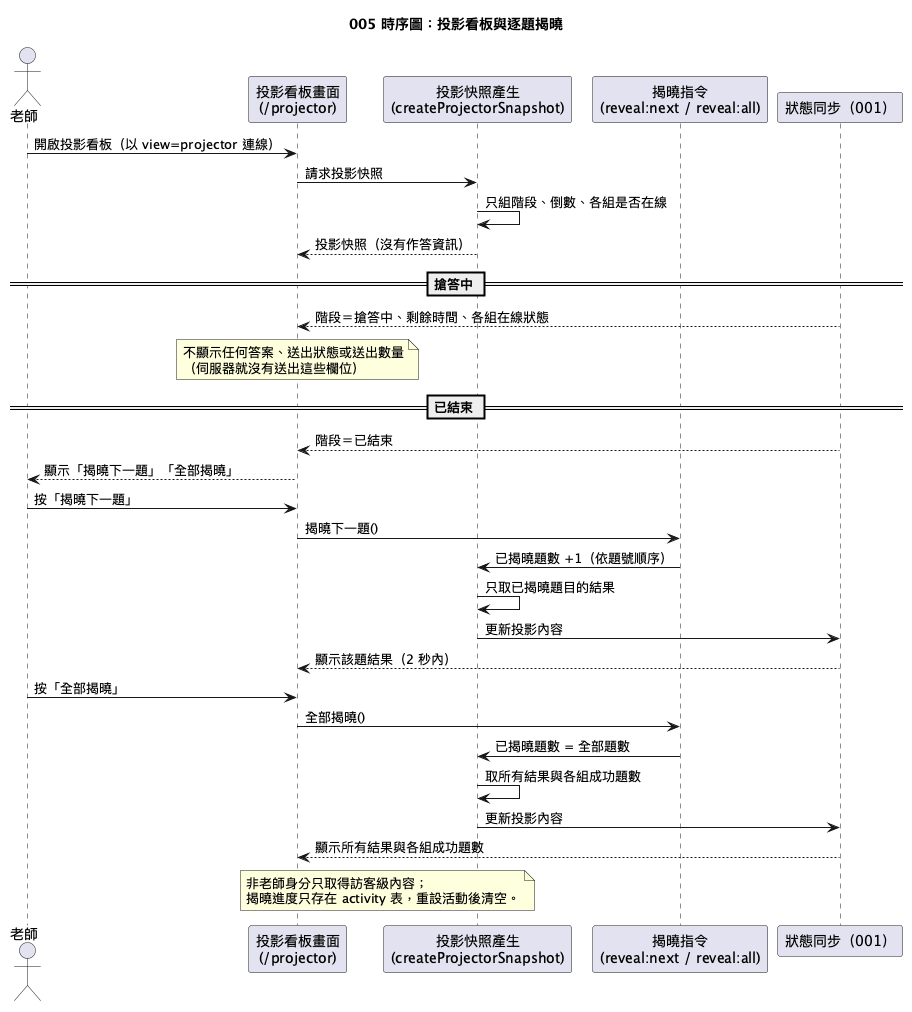

The diagram above was rendered by PlantUML. Its source (embedded in the PNG):
@startuml
!pragma layout smetana
title 005 時序圖：投影看板與逐題揭曉

actor 老師
participant "投影看板畫面\n(/projector)" as P
participant "投影快照產生\n(createProjectorSnapshot)" as V
participant "揭曉指令\n(reveal:next / reveal:all)" as R
participant "狀態同步（001）" as B

老師 -> P : 開啟投影看板（以 view=projector 連線）
P -> V : 請求投影快照
V -> V : 只組階段、倒數、各組是否在線
V --> P : 投影快照（沒有作答資訊）

== 搶答中 ==
B --> P : 階段＝搶答中、剩餘時間、各組在線狀態
note over P : 不顯示任何答案、送出狀態或送出數量\n（伺服器就沒有送出這些欄位）

== 已結束 ==
B --> P : 階段＝已結束
P --> 老師 : 顯示「揭曉下一題」「全部揭曉」
老師 -> P : 按「揭曉下一題」
P -> R : 揭曉下一題()
R -> V : 已揭曉題數 +1（依題號順序）
V -> V : 只取已揭曉題目的結果
V -> B : 更新投影內容
B --> P : 顯示該題結果（2 秒內）

老師 -> P : 按「全部揭曉」
P -> R : 全部揭曉()
R -> V : 已揭曉題數 = 全部題數
V -> V : 取所有結果與各組成功題數
V -> B : 更新投影內容
B --> P : 顯示所有結果與各組成功題數

note over V, P : 非老師身分只取得訪客級內容；\n揭曉進度只存在 activity 表，重設活動後清空。
@enduml